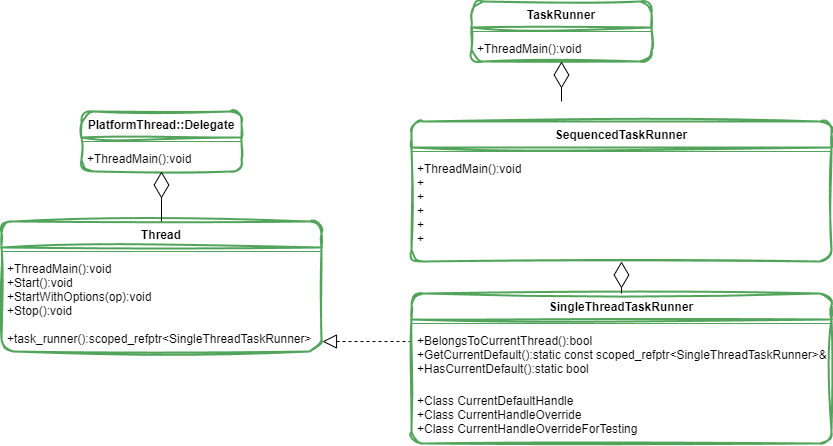

The diagram above was exported from draw.io. Its source (the exported page's mxGraphModel, read from the mxfile embedded in the PNG):
<mxGraphModel dx="485" dy="1444" grid="1" gridSize="10" guides="1" tooltips="1" connect="1" arrows="1" fold="1" page="1" pageScale="1" pageWidth="827" pageHeight="1169" math="0" shadow="0">
  <root>
    <mxCell id="0" />
    <mxCell id="1" parent="0" />
    <mxCell id="6" value="PlatformThread::Delegate" style="swimlane;fontStyle=1;align=center;verticalAlign=top;childLayout=stackLayout;horizontal=1;startSize=26;horizontalStack=0;resizeParent=1;resizeParentMax=0;resizeLast=0;collapsible=1;marginBottom=0;rounded=1;sketch=1;curveFitting=1;jiggle=2;shadow=0;glass=0;strokeWidth=2;strokeColor=#51a45a;" vertex="1" parent="1">
      <mxGeometry x="100" y="80" width="160" height="60" as="geometry" />
    </mxCell>
    <mxCell id="8" value="" style="line;strokeWidth=1;fillColor=none;align=left;verticalAlign=middle;spacingTop=-1;spacingLeft=3;spacingRight=3;rotatable=0;labelPosition=right;points=[];portConstraint=eastwest;strokeColor=inherit;" vertex="1" parent="6">
      <mxGeometry y="26" width="160" height="8" as="geometry" />
    </mxCell>
    <mxCell id="9" value="+ThreadMain():void" style="text;strokeColor=none;fillColor=none;align=left;verticalAlign=top;spacingLeft=4;spacingRight=4;overflow=hidden;rotatable=0;points=[[0,0.5],[1,0.5]];portConstraint=eastwest;" vertex="1" parent="6">
      <mxGeometry y="34" width="160" height="26" as="geometry" />
    </mxCell>
    <mxCell id="13" value="Thread" style="swimlane;fontStyle=1;align=center;verticalAlign=top;childLayout=stackLayout;horizontal=1;startSize=26;horizontalStack=0;resizeParent=1;resizeParentMax=0;resizeLast=0;collapsible=1;marginBottom=0;rounded=1;sketch=1;curveFitting=1;jiggle=2;shadow=0;glass=0;strokeWidth=2;strokeColor=#51a45a;" vertex="1" parent="1">
      <mxGeometry x="20" y="190" width="320" height="130" as="geometry" />
    </mxCell>
    <mxCell id="14" value="" style="line;strokeWidth=1;fillColor=none;align=left;verticalAlign=middle;spacingTop=-1;spacingLeft=3;spacingRight=3;rotatable=0;labelPosition=right;points=[];portConstraint=eastwest;strokeColor=inherit;" vertex="1" parent="13">
      <mxGeometry y="26" width="320" height="8" as="geometry" />
    </mxCell>
    <mxCell id="15" value="+ThreadMain():void&#10;+Start():void&#10;+StartWithOptions(op):void&#10;+Stop():void&#10;&#10;+task_runner():scoped_refptr&lt;SingleThreadTaskRunner&gt;" style="text;strokeColor=none;fillColor=none;align=left;verticalAlign=top;spacingLeft=4;spacingRight=4;overflow=hidden;rotatable=0;points=[[0,0.5],[1,0.5]];portConstraint=eastwest;" vertex="1" parent="13">
      <mxGeometry y="34" width="320" height="96" as="geometry" />
    </mxCell>
    <mxCell id="18" value="" style="endArrow=block;dashed=1;endFill=0;endSize=12;html=1;entryX=1.003;entryY=0.896;entryDx=0;entryDy=0;entryPerimeter=0;" edge="1" parent="1" target="15">
      <mxGeometry width="160" relative="1" as="geometry">
        <mxPoint x="430" y="310" as="sourcePoint" />
        <mxPoint x="350" y="310" as="targetPoint" />
      </mxGeometry>
    </mxCell>
    <mxCell id="19" value="SingleThreadTaskRunner" style="swimlane;fontStyle=1;align=center;verticalAlign=top;childLayout=stackLayout;horizontal=1;startSize=26;horizontalStack=0;resizeParent=1;resizeParentMax=0;resizeLast=0;collapsible=1;marginBottom=0;rounded=1;sketch=1;curveFitting=1;jiggle=2;shadow=0;glass=0;strokeWidth=2;strokeColor=#51a45a;" vertex="1" parent="1">
      <mxGeometry x="430" y="262" width="420" height="150" as="geometry" />
    </mxCell>
    <mxCell id="20" value="" style="line;strokeWidth=1;fillColor=none;align=left;verticalAlign=middle;spacingTop=-1;spacingLeft=3;spacingRight=3;rotatable=0;labelPosition=right;points=[];portConstraint=eastwest;strokeColor=inherit;" vertex="1" parent="19">
      <mxGeometry y="26" width="420" height="8" as="geometry" />
    </mxCell>
    <mxCell id="21" value="+BelongsToCurrentThread():bool&#10;+GetCurrentDefault():static const scoped_refptr&lt;SingleThreadTaskRunner&gt;&amp;&#10;+HasCurrentDefault():static bool" style="text;strokeColor=none;fillColor=none;align=left;verticalAlign=top;spacingLeft=4;spacingRight=4;overflow=hidden;rotatable=0;points=[[0,0.5],[1,0.5]];portConstraint=eastwest;" vertex="1" parent="19">
      <mxGeometry y="34" width="420" height="60" as="geometry" />
    </mxCell>
    <mxCell id="33" value="+Class CurrentDefaultHandle&#10;+Class CurrentHandleOverride&#10;+Class CurrentHandleOverrideForTesting" style="text;strokeColor=none;fillColor=none;align=left;verticalAlign=top;spacingLeft=4;spacingRight=4;overflow=hidden;rotatable=0;points=[[0,0.5],[1,0.5]];portConstraint=eastwest;" vertex="1" parent="19">
      <mxGeometry y="94" width="420" height="56" as="geometry" />
    </mxCell>
    <mxCell id="22" value="SequencedTaskRunner " style="swimlane;fontStyle=1;align=center;verticalAlign=top;childLayout=stackLayout;horizontal=1;startSize=26;horizontalStack=0;resizeParent=1;resizeParentMax=0;resizeLast=0;collapsible=1;marginBottom=0;rounded=1;sketch=1;curveFitting=1;jiggle=2;shadow=0;glass=0;strokeWidth=2;strokeColor=#51a45a;" vertex="1" parent="1">
      <mxGeometry x="430" y="90" width="420" height="140" as="geometry" />
    </mxCell>
    <mxCell id="23" value="" style="line;strokeWidth=1;fillColor=none;align=left;verticalAlign=middle;spacingTop=-1;spacingLeft=3;spacingRight=3;rotatable=0;labelPosition=right;points=[];portConstraint=eastwest;strokeColor=inherit;" vertex="1" parent="22">
      <mxGeometry y="26" width="420" height="8" as="geometry" />
    </mxCell>
    <mxCell id="24" value="+ThreadMain():void&#10;+&#10;+&#10;+&#10;+&#10;+" style="text;strokeColor=none;fillColor=none;align=left;verticalAlign=top;spacingLeft=4;spacingRight=4;overflow=hidden;rotatable=0;points=[[0,0.5],[1,0.5]];portConstraint=eastwest;" vertex="1" parent="22">
      <mxGeometry y="34" width="420" height="106" as="geometry" />
    </mxCell>
    <mxCell id="26" value="" style="endArrow=diamondThin;endFill=0;endSize=24;html=1;exitX=0.5;exitY=0;exitDx=0;exitDy=0;" edge="1" parent="1" source="19" target="24">
      <mxGeometry width="160" relative="1" as="geometry">
        <mxPoint x="520" y="250" as="sourcePoint" />
        <mxPoint x="600" y="420" as="targetPoint" />
      </mxGeometry>
    </mxCell>
    <mxCell id="27" value="" style="endArrow=diamondThin;endFill=0;endSize=24;html=1;exitX=0.5;exitY=0;exitDx=0;exitDy=0;" edge="1" parent="1" source="13" target="9">
      <mxGeometry width="160" relative="1" as="geometry">
        <mxPoint x="220" y="260" as="sourcePoint" />
        <mxPoint x="190" y="160" as="targetPoint" />
      </mxGeometry>
    </mxCell>
    <mxCell id="29" value="TaskRunner" style="swimlane;fontStyle=1;align=center;verticalAlign=top;childLayout=stackLayout;horizontal=1;startSize=26;horizontalStack=0;resizeParent=1;resizeParentMax=0;resizeLast=0;collapsible=1;marginBottom=0;rounded=1;sketch=1;curveFitting=1;jiggle=2;shadow=0;glass=0;strokeWidth=2;strokeColor=#51a45a;" vertex="1" parent="1">
      <mxGeometry x="490" y="-30" width="180" height="60" as="geometry" />
    </mxCell>
    <mxCell id="30" value="" style="line;strokeWidth=1;fillColor=none;align=left;verticalAlign=middle;spacingTop=-1;spacingLeft=3;spacingRight=3;rotatable=0;labelPosition=right;points=[];portConstraint=eastwest;strokeColor=inherit;" vertex="1" parent="29">
      <mxGeometry y="26" width="180" height="8" as="geometry" />
    </mxCell>
    <mxCell id="31" value="+ThreadMain():void" style="text;strokeColor=none;fillColor=none;align=left;verticalAlign=top;spacingLeft=4;spacingRight=4;overflow=hidden;rotatable=0;points=[[0,0.5],[1,0.5]];portConstraint=eastwest;" vertex="1" parent="29">
      <mxGeometry y="34" width="180" height="26" as="geometry" />
    </mxCell>
    <mxCell id="32" value="" style="endArrow=diamondThin;endFill=0;endSize=24;html=1;" edge="1" parent="1">
      <mxGeometry width="160" relative="1" as="geometry">
        <mxPoint x="580" y="70" as="sourcePoint" />
        <mxPoint x="580" y="30" as="targetPoint" />
      </mxGeometry>
    </mxCell>
  </root>
</mxGraphModel>